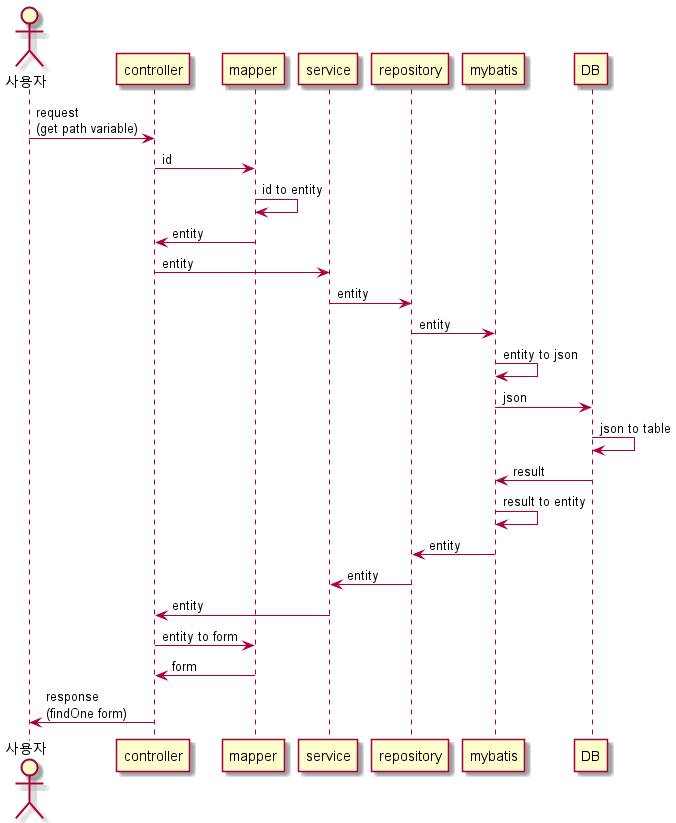

The diagram above was rendered by PlantUML. Its source (embedded in the PNG):
@startuml
actor 사용자
사용자 -> controller : request\n(get path variable)
controller -> mapper : id
mapper -> mapper : id to entity
mapper -> controller : entity
controller -> service : entity
service -> repository : entity
repository -> mybatis : entity
mybatis -> mybatis : entity to json
mybatis -> DB : json
DB -> DB : json to table
DB -> mybatis : result
mybatis -> mybatis : result to entity
mybatis -> repository : entity
repository -> service : entity
service -> controller : entity
controller -> mapper : entity to form
mapper -> controller : form
controller -> 사용자 : response\n(findOne form)
@enduml